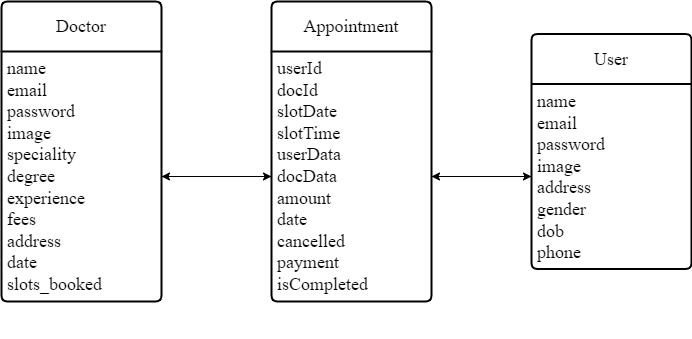

The diagram above was exported from draw.io. Its source (the exported page's mxGraphModel, read from the mxfile embedded in the PNG):
<mxGraphModel dx="1050" dy="609" grid="1" gridSize="10" guides="1" tooltips="1" connect="1" arrows="1" fold="1" page="1" pageScale="1" pageWidth="850" pageHeight="1100" math="0" shadow="0">
  <root>
    <mxCell id="0" />
    <mxCell id="1" parent="0" />
    <mxCell id="FMFlouHyLs8v5aoMESVF-2" value="Doctor" style="swimlane;childLayout=stackLayout;horizontal=1;startSize=50;horizontalStack=0;rounded=1;fontSize=18;fontStyle=0;strokeWidth=2;resizeParent=0;resizeLast=1;shadow=0;dashed=0;align=center;arcSize=4;whiteSpace=wrap;html=1;fontFamily=Times New Roman;" vertex="1" parent="1">
      <mxGeometry x="40" y="40" width="160" height="300" as="geometry">
        <mxRectangle x="340" y="260" width="80" height="50" as="alternateBounds" />
      </mxGeometry>
    </mxCell>
    <mxCell id="FMFlouHyLs8v5aoMESVF-3" value="name&lt;div&gt;email&lt;/div&gt;&lt;div&gt;password&lt;/div&gt;&lt;div&gt;image&lt;/div&gt;&lt;div&gt;speciality&lt;/div&gt;&lt;div&gt;degree&lt;/div&gt;&lt;div&gt;experience&lt;/div&gt;&lt;div&gt;fees&lt;/div&gt;&lt;div&gt;address&lt;/div&gt;&lt;div&gt;date&lt;/div&gt;&lt;div&gt;slots_booked&lt;/div&gt;&lt;div&gt;&lt;br&gt;&lt;/div&gt;&lt;div&gt;&lt;br&gt;&lt;/div&gt;" style="align=left;strokeColor=none;fillColor=none;spacingLeft=4;fontSize=18;verticalAlign=top;resizable=0;rotatable=0;part=1;html=1;fontFamily=Times New Roman;" vertex="1" parent="FMFlouHyLs8v5aoMESVF-2">
      <mxGeometry y="50" width="160" height="250" as="geometry" />
    </mxCell>
    <mxCell id="FMFlouHyLs8v5aoMESVF-4" value="Appointment" style="swimlane;childLayout=stackLayout;horizontal=1;startSize=50;horizontalStack=0;rounded=1;fontSize=18;fontStyle=0;strokeWidth=2;resizeParent=0;resizeLast=1;shadow=0;dashed=0;align=center;arcSize=4;whiteSpace=wrap;html=1;fontFamily=Times New Roman;" vertex="1" parent="1">
      <mxGeometry x="310" y="40" width="160" height="300" as="geometry" />
    </mxCell>
    <mxCell id="FMFlouHyLs8v5aoMESVF-5" value="userId&lt;div&gt;docId&lt;/div&gt;&lt;div&gt;slotDate&lt;/div&gt;&lt;div&gt;slotTime&lt;/div&gt;&lt;div&gt;userData&lt;/div&gt;&lt;div&gt;docData&lt;/div&gt;&lt;div&gt;amount&lt;/div&gt;&lt;div&gt;date&lt;/div&gt;&lt;div&gt;cancelled&lt;/div&gt;&lt;div&gt;payment&lt;/div&gt;&lt;div&gt;isCompleted&lt;/div&gt;&lt;div&gt;&lt;br&gt;&lt;/div&gt;" style="align=left;strokeColor=none;fillColor=none;spacingLeft=4;fontSize=18;verticalAlign=top;resizable=0;rotatable=0;part=1;html=1;fontFamily=Times New Roman;" vertex="1" parent="FMFlouHyLs8v5aoMESVF-4">
      <mxGeometry y="50" width="160" height="250" as="geometry" />
    </mxCell>
    <mxCell id="FMFlouHyLs8v5aoMESVF-6" value="User" style="swimlane;childLayout=stackLayout;horizontal=1;startSize=50;horizontalStack=0;rounded=1;fontSize=18;fontStyle=0;strokeWidth=2;resizeParent=0;resizeLast=1;shadow=0;dashed=0;align=center;arcSize=4;whiteSpace=wrap;html=1;fontFamily=Times New Roman;" vertex="1" parent="1">
      <mxGeometry x="570" y="72.5" width="160" height="235" as="geometry" />
    </mxCell>
    <mxCell id="FMFlouHyLs8v5aoMESVF-7" value="&lt;div&gt;name&lt;/div&gt;&lt;div&gt;email&lt;/div&gt;&lt;div&gt;password&lt;/div&gt;&lt;div&gt;image&lt;/div&gt;&lt;div&gt;address&lt;/div&gt;&lt;div&gt;gender&lt;/div&gt;&lt;div&gt;dob&lt;/div&gt;&lt;div&gt;phone&lt;/div&gt;" style="align=left;strokeColor=none;fillColor=none;spacingLeft=4;fontSize=18;verticalAlign=top;resizable=0;rotatable=0;part=1;html=1;fontFamily=Times New Roman;" vertex="1" parent="FMFlouHyLs8v5aoMESVF-6">
      <mxGeometry y="50" width="160" height="185" as="geometry" />
    </mxCell>
    <mxCell id="FMFlouHyLs8v5aoMESVF-14" value="" style="edgeStyle=orthogonalEdgeStyle;rounded=0;orthogonalLoop=1;jettySize=auto;html=1;" edge="1" parent="1" source="FMFlouHyLs8v5aoMESVF-3" target="FMFlouHyLs8v5aoMESVF-5">
      <mxGeometry relative="1" as="geometry" />
    </mxCell>
    <mxCell id="FMFlouHyLs8v5aoMESVF-15" value="" style="edgeStyle=orthogonalEdgeStyle;rounded=0;orthogonalLoop=1;jettySize=auto;html=1;" edge="1" parent="1" source="FMFlouHyLs8v5aoMESVF-5" target="FMFlouHyLs8v5aoMESVF-3">
      <mxGeometry relative="1" as="geometry" />
    </mxCell>
    <mxCell id="FMFlouHyLs8v5aoMESVF-16" value="" style="edgeStyle=orthogonalEdgeStyle;rounded=0;orthogonalLoop=1;jettySize=auto;html=1;" edge="1" parent="1" source="FMFlouHyLs8v5aoMESVF-5" target="FMFlouHyLs8v5aoMESVF-7">
      <mxGeometry relative="1" as="geometry" />
    </mxCell>
    <mxCell id="FMFlouHyLs8v5aoMESVF-18" value="" style="edgeStyle=orthogonalEdgeStyle;rounded=0;orthogonalLoop=1;jettySize=auto;html=1;" edge="1" parent="1" source="FMFlouHyLs8v5aoMESVF-7" target="FMFlouHyLs8v5aoMESVF-5">
      <mxGeometry relative="1" as="geometry" />
    </mxCell>
  </root>
</mxGraphModel>